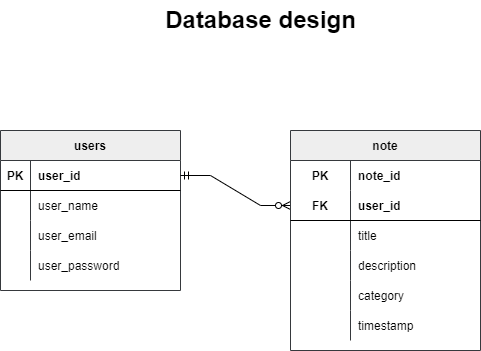

The diagram above was exported from draw.io. Its source (the exported page's mxGraphModel, read from the mxfile embedded in the PNG):
<mxGraphModel dx="780" dy="1112" grid="1" gridSize="10" guides="1" tooltips="1" connect="1" arrows="1" fold="1" page="1" pageScale="1" pageWidth="850" pageHeight="1100" math="0" shadow="0" extFonts="Permanent Marker^https://fonts.googleapis.com/css?family=Permanent+Marker">
  <root>
    <mxCell id="0" />
    <mxCell id="1" parent="0" />
    <mxCell id="HnucH2TP0dxUmkpKjv2v-7" value="users" style="shape=table;startSize=30;container=1;collapsible=1;childLayout=tableLayout;fixedRows=1;rowLines=0;fontStyle=1;align=center;resizeLast=1;rounded=0;shadow=0;sketch=0;swimlaneLine=1;fillColor=#eeeeee;strokeColor=#36393d;" vertex="1" parent="1">
      <mxGeometry x="50" y="320" width="180" height="160" as="geometry" />
    </mxCell>
    <mxCell id="HnucH2TP0dxUmkpKjv2v-8" value="" style="shape=tableRow;horizontal=0;startSize=0;swimlaneHead=0;swimlaneBody=0;fillColor=none;collapsible=0;dropTarget=0;points=[[0,0.5],[1,0.5]];portConstraint=eastwest;top=0;left=0;right=0;bottom=1;strokeColor=default;strokeWidth=1;" vertex="1" parent="HnucH2TP0dxUmkpKjv2v-7">
      <mxGeometry y="30" width="180" height="30" as="geometry" />
    </mxCell>
    <mxCell id="HnucH2TP0dxUmkpKjv2v-9" value="PK" style="shape=partialRectangle;connectable=0;fillColor=none;top=0;left=0;bottom=0;right=0;fontStyle=1;overflow=hidden;" vertex="1" parent="HnucH2TP0dxUmkpKjv2v-8">
      <mxGeometry width="30" height="30" as="geometry">
        <mxRectangle width="30" height="30" as="alternateBounds" />
      </mxGeometry>
    </mxCell>
    <mxCell id="HnucH2TP0dxUmkpKjv2v-10" value="user_id" style="shape=partialRectangle;connectable=0;fillColor=none;top=0;left=0;bottom=0;right=0;align=left;spacingLeft=6;fontStyle=1;overflow=hidden;" vertex="1" parent="HnucH2TP0dxUmkpKjv2v-8">
      <mxGeometry x="30" width="150" height="30" as="geometry">
        <mxRectangle width="150" height="30" as="alternateBounds" />
      </mxGeometry>
    </mxCell>
    <mxCell id="HnucH2TP0dxUmkpKjv2v-11" value="" style="shape=tableRow;horizontal=0;startSize=0;swimlaneHead=0;swimlaneBody=0;fillColor=none;collapsible=0;dropTarget=0;points=[[0,0.5],[1,0.5]];portConstraint=eastwest;top=0;left=0;right=0;bottom=0;" vertex="1" parent="HnucH2TP0dxUmkpKjv2v-7">
      <mxGeometry y="60" width="180" height="30" as="geometry" />
    </mxCell>
    <mxCell id="HnucH2TP0dxUmkpKjv2v-12" value="" style="shape=partialRectangle;connectable=0;fillColor=none;top=0;left=0;bottom=0;right=0;editable=1;overflow=hidden;" vertex="1" parent="HnucH2TP0dxUmkpKjv2v-11">
      <mxGeometry width="30" height="30" as="geometry">
        <mxRectangle width="30" height="30" as="alternateBounds" />
      </mxGeometry>
    </mxCell>
    <mxCell id="HnucH2TP0dxUmkpKjv2v-13" value="user_name        " style="shape=partialRectangle;connectable=0;fillColor=none;top=0;left=0;bottom=0;right=0;align=left;spacingLeft=6;overflow=hidden;" vertex="1" parent="HnucH2TP0dxUmkpKjv2v-11">
      <mxGeometry x="30" width="150" height="30" as="geometry">
        <mxRectangle width="150" height="30" as="alternateBounds" />
      </mxGeometry>
    </mxCell>
    <mxCell id="HnucH2TP0dxUmkpKjv2v-14" value="" style="shape=tableRow;horizontal=0;startSize=0;swimlaneHead=0;swimlaneBody=0;fillColor=none;collapsible=0;dropTarget=0;points=[[0,0.5],[1,0.5]];portConstraint=eastwest;top=0;left=0;right=0;bottom=0;" vertex="1" parent="HnucH2TP0dxUmkpKjv2v-7">
      <mxGeometry y="90" width="180" height="30" as="geometry" />
    </mxCell>
    <mxCell id="HnucH2TP0dxUmkpKjv2v-15" value="" style="shape=partialRectangle;connectable=0;fillColor=none;top=0;left=0;bottom=0;right=0;editable=1;overflow=hidden;" vertex="1" parent="HnucH2TP0dxUmkpKjv2v-14">
      <mxGeometry width="30" height="30" as="geometry">
        <mxRectangle width="30" height="30" as="alternateBounds" />
      </mxGeometry>
    </mxCell>
    <mxCell id="HnucH2TP0dxUmkpKjv2v-16" value="user_email" style="shape=partialRectangle;connectable=0;fillColor=none;top=0;left=0;bottom=0;right=0;align=left;spacingLeft=6;overflow=hidden;" vertex="1" parent="HnucH2TP0dxUmkpKjv2v-14">
      <mxGeometry x="30" width="150" height="30" as="geometry">
        <mxRectangle width="150" height="30" as="alternateBounds" />
      </mxGeometry>
    </mxCell>
    <mxCell id="HnucH2TP0dxUmkpKjv2v-17" value="" style="shape=tableRow;horizontal=0;startSize=0;swimlaneHead=0;swimlaneBody=0;fillColor=none;collapsible=0;dropTarget=0;points=[[0,0.5],[1,0.5]];portConstraint=eastwest;top=0;left=0;right=0;bottom=0;" vertex="1" parent="HnucH2TP0dxUmkpKjv2v-7">
      <mxGeometry y="120" width="180" height="30" as="geometry" />
    </mxCell>
    <mxCell id="HnucH2TP0dxUmkpKjv2v-18" value="" style="shape=partialRectangle;connectable=0;fillColor=none;top=0;left=0;bottom=0;right=0;editable=1;overflow=hidden;" vertex="1" parent="HnucH2TP0dxUmkpKjv2v-17">
      <mxGeometry width="30" height="30" as="geometry">
        <mxRectangle width="30" height="30" as="alternateBounds" />
      </mxGeometry>
    </mxCell>
    <mxCell id="HnucH2TP0dxUmkpKjv2v-19" value="user_password" style="shape=partialRectangle;connectable=0;fillColor=none;top=0;left=0;bottom=0;right=0;align=left;spacingLeft=6;overflow=hidden;" vertex="1" parent="HnucH2TP0dxUmkpKjv2v-17">
      <mxGeometry x="30" width="150" height="30" as="geometry">
        <mxRectangle width="150" height="30" as="alternateBounds" />
      </mxGeometry>
    </mxCell>
    <mxCell id="HnucH2TP0dxUmkpKjv2v-34" value="Database design" style="text;strokeColor=none;fillColor=none;html=1;fontSize=24;fontStyle=1;verticalAlign=middle;align=center;" vertex="1" parent="1">
      <mxGeometry x="150" y="190" width="320" height="40" as="geometry" />
    </mxCell>
    <mxCell id="HnucH2TP0dxUmkpKjv2v-40" value="" style="edgeStyle=entityRelationEdgeStyle;fontSize=12;html=1;endArrow=ERzeroToMany;startArrow=ERmandOne;rounded=0;exitX=1;exitY=0.5;exitDx=0;exitDy=0;" edge="1" parent="1" source="HnucH2TP0dxUmkpKjv2v-8" target="HnucH2TP0dxUmkpKjv2v-45">
      <mxGeometry width="100" height="100" relative="1" as="geometry">
        <mxPoint x="260" y="380" as="sourcePoint" />
        <mxPoint x="390" y="370" as="targetPoint" />
      </mxGeometry>
    </mxCell>
    <mxCell id="HnucH2TP0dxUmkpKjv2v-41" value="note" style="shape=table;startSize=30;container=1;collapsible=1;childLayout=tableLayout;fixedRows=1;rowLines=0;fontStyle=1;align=center;resizeLast=1;rounded=0;shadow=0;sketch=0;strokeColor=#36393d;strokeWidth=1;fillColor=#eeeeee;" vertex="1" parent="1">
      <mxGeometry x="340" y="320" width="190" height="220" as="geometry" />
    </mxCell>
    <mxCell id="HnucH2TP0dxUmkpKjv2v-42" value="" style="shape=tableRow;horizontal=0;startSize=0;swimlaneHead=0;swimlaneBody=0;fillColor=none;collapsible=0;dropTarget=0;points=[[0,0.5],[1,0.5]];portConstraint=eastwest;top=0;left=0;right=0;bottom=0;rounded=0;shadow=0;sketch=0;strokeColor=default;strokeWidth=1;swimlaneLine=1;" vertex="1" parent="HnucH2TP0dxUmkpKjv2v-41">
      <mxGeometry y="30" width="190" height="30" as="geometry" />
    </mxCell>
    <mxCell id="HnucH2TP0dxUmkpKjv2v-43" value="PK" style="shape=partialRectangle;connectable=0;fillColor=none;top=0;left=0;bottom=0;right=0;fontStyle=1;overflow=hidden;rounded=0;shadow=0;sketch=0;strokeColor=default;strokeWidth=1;" vertex="1" parent="HnucH2TP0dxUmkpKjv2v-42">
      <mxGeometry width="60" height="30" as="geometry">
        <mxRectangle width="60" height="30" as="alternateBounds" />
      </mxGeometry>
    </mxCell>
    <mxCell id="HnucH2TP0dxUmkpKjv2v-44" value="note_id" style="shape=partialRectangle;connectable=0;fillColor=none;top=0;left=0;bottom=0;right=0;align=left;spacingLeft=6;fontStyle=1;overflow=hidden;rounded=0;shadow=0;sketch=0;strokeColor=default;strokeWidth=1;" vertex="1" parent="HnucH2TP0dxUmkpKjv2v-42">
      <mxGeometry x="60" width="130" height="30" as="geometry">
        <mxRectangle width="130" height="30" as="alternateBounds" />
      </mxGeometry>
    </mxCell>
    <mxCell id="HnucH2TP0dxUmkpKjv2v-45" value="" style="shape=tableRow;horizontal=0;startSize=0;swimlaneHead=0;swimlaneBody=0;fillColor=none;collapsible=0;dropTarget=0;points=[[0,0.5],[1,0.5]];portConstraint=eastwest;top=0;left=0;right=0;bottom=1;rounded=0;shadow=0;sketch=0;strokeColor=default;strokeWidth=1;" vertex="1" parent="HnucH2TP0dxUmkpKjv2v-41">
      <mxGeometry y="60" width="190" height="30" as="geometry" />
    </mxCell>
    <mxCell id="HnucH2TP0dxUmkpKjv2v-46" value="FK" style="shape=partialRectangle;connectable=0;fillColor=none;top=0;left=0;bottom=0;right=0;fontStyle=1;overflow=hidden;rounded=0;shadow=0;sketch=0;strokeColor=default;strokeWidth=1;" vertex="1" parent="HnucH2TP0dxUmkpKjv2v-45">
      <mxGeometry width="60" height="30" as="geometry">
        <mxRectangle width="60" height="30" as="alternateBounds" />
      </mxGeometry>
    </mxCell>
    <mxCell id="HnucH2TP0dxUmkpKjv2v-47" value="user_id" style="shape=partialRectangle;connectable=0;fillColor=none;top=0;left=0;bottom=0;right=0;align=left;spacingLeft=6;fontStyle=1;overflow=hidden;rounded=0;shadow=0;sketch=0;strokeColor=default;strokeWidth=1;" vertex="1" parent="HnucH2TP0dxUmkpKjv2v-45">
      <mxGeometry x="60" width="130" height="30" as="geometry">
        <mxRectangle width="130" height="30" as="alternateBounds" />
      </mxGeometry>
    </mxCell>
    <mxCell id="HnucH2TP0dxUmkpKjv2v-48" value="" style="shape=tableRow;horizontal=0;startSize=0;swimlaneHead=0;swimlaneBody=0;fillColor=none;collapsible=0;dropTarget=0;points=[[0,0.5],[1,0.5]];portConstraint=eastwest;top=0;left=0;right=0;bottom=0;rounded=0;shadow=0;sketch=0;strokeColor=default;strokeWidth=1;" vertex="1" parent="HnucH2TP0dxUmkpKjv2v-41">
      <mxGeometry y="90" width="190" height="30" as="geometry" />
    </mxCell>
    <mxCell id="HnucH2TP0dxUmkpKjv2v-49" value="" style="shape=partialRectangle;connectable=0;fillColor=none;top=0;left=0;bottom=0;right=0;editable=1;overflow=hidden;rounded=0;shadow=0;sketch=0;strokeColor=default;strokeWidth=1;" vertex="1" parent="HnucH2TP0dxUmkpKjv2v-48">
      <mxGeometry width="60" height="30" as="geometry">
        <mxRectangle width="60" height="30" as="alternateBounds" />
      </mxGeometry>
    </mxCell>
    <mxCell id="HnucH2TP0dxUmkpKjv2v-50" value="title" style="shape=partialRectangle;connectable=0;fillColor=none;top=0;left=0;bottom=0;right=0;align=left;spacingLeft=6;overflow=hidden;rounded=0;shadow=0;sketch=0;strokeColor=default;strokeWidth=1;" vertex="1" parent="HnucH2TP0dxUmkpKjv2v-48">
      <mxGeometry x="60" width="130" height="30" as="geometry">
        <mxRectangle width="130" height="30" as="alternateBounds" />
      </mxGeometry>
    </mxCell>
    <mxCell id="HnucH2TP0dxUmkpKjv2v-51" value="" style="shape=tableRow;horizontal=0;startSize=0;swimlaneHead=0;swimlaneBody=0;fillColor=none;collapsible=0;dropTarget=0;points=[[0,0.5],[1,0.5]];portConstraint=eastwest;top=0;left=0;right=0;bottom=0;rounded=0;shadow=0;sketch=0;strokeColor=default;strokeWidth=1;" vertex="1" parent="HnucH2TP0dxUmkpKjv2v-41">
      <mxGeometry y="120" width="190" height="30" as="geometry" />
    </mxCell>
    <mxCell id="HnucH2TP0dxUmkpKjv2v-52" value="" style="shape=partialRectangle;connectable=0;fillColor=none;top=0;left=0;bottom=0;right=0;editable=1;overflow=hidden;rounded=0;shadow=0;sketch=0;strokeColor=default;strokeWidth=1;" vertex="1" parent="HnucH2TP0dxUmkpKjv2v-51">
      <mxGeometry width="60" height="30" as="geometry">
        <mxRectangle width="60" height="30" as="alternateBounds" />
      </mxGeometry>
    </mxCell>
    <mxCell id="HnucH2TP0dxUmkpKjv2v-53" value="description" style="shape=partialRectangle;connectable=0;fillColor=none;top=0;left=0;bottom=0;right=0;align=left;spacingLeft=6;overflow=hidden;rounded=0;shadow=0;sketch=0;strokeColor=default;strokeWidth=1;" vertex="1" parent="HnucH2TP0dxUmkpKjv2v-51">
      <mxGeometry x="60" width="130" height="30" as="geometry">
        <mxRectangle width="130" height="30" as="alternateBounds" />
      </mxGeometry>
    </mxCell>
    <mxCell id="HnucH2TP0dxUmkpKjv2v-58" value="" style="shape=tableRow;horizontal=0;startSize=0;swimlaneHead=0;swimlaneBody=0;fillColor=none;collapsible=0;dropTarget=0;points=[[0,0.5],[1,0.5]];portConstraint=eastwest;top=0;left=0;right=0;bottom=0;rounded=0;shadow=0;sketch=0;strokeColor=default;strokeWidth=1;" vertex="1" parent="HnucH2TP0dxUmkpKjv2v-41">
      <mxGeometry y="150" width="190" height="30" as="geometry" />
    </mxCell>
    <mxCell id="HnucH2TP0dxUmkpKjv2v-59" value="" style="shape=partialRectangle;connectable=0;fillColor=none;top=0;left=0;bottom=0;right=0;editable=1;overflow=hidden;rounded=0;shadow=0;sketch=0;strokeColor=default;strokeWidth=1;" vertex="1" parent="HnucH2TP0dxUmkpKjv2v-58">
      <mxGeometry width="60" height="30" as="geometry">
        <mxRectangle width="60" height="30" as="alternateBounds" />
      </mxGeometry>
    </mxCell>
    <mxCell id="HnucH2TP0dxUmkpKjv2v-60" value="category" style="shape=partialRectangle;connectable=0;fillColor=none;top=0;left=0;bottom=0;right=0;align=left;spacingLeft=6;overflow=hidden;rounded=0;shadow=0;sketch=0;strokeColor=default;strokeWidth=1;" vertex="1" parent="HnucH2TP0dxUmkpKjv2v-58">
      <mxGeometry x="60" width="130" height="30" as="geometry">
        <mxRectangle width="130" height="30" as="alternateBounds" />
      </mxGeometry>
    </mxCell>
    <mxCell id="HnucH2TP0dxUmkpKjv2v-61" value="" style="shape=tableRow;horizontal=0;startSize=0;swimlaneHead=0;swimlaneBody=0;fillColor=none;collapsible=0;dropTarget=0;points=[[0,0.5],[1,0.5]];portConstraint=eastwest;top=0;left=0;right=0;bottom=0;rounded=0;shadow=0;sketch=0;strokeColor=default;strokeWidth=1;" vertex="1" parent="HnucH2TP0dxUmkpKjv2v-41">
      <mxGeometry y="180" width="190" height="30" as="geometry" />
    </mxCell>
    <mxCell id="HnucH2TP0dxUmkpKjv2v-62" value="" style="shape=partialRectangle;connectable=0;fillColor=none;top=0;left=0;bottom=0;right=0;editable=1;overflow=hidden;rounded=0;shadow=0;sketch=0;strokeColor=default;strokeWidth=1;" vertex="1" parent="HnucH2TP0dxUmkpKjv2v-61">
      <mxGeometry width="60" height="30" as="geometry">
        <mxRectangle width="60" height="30" as="alternateBounds" />
      </mxGeometry>
    </mxCell>
    <mxCell id="HnucH2TP0dxUmkpKjv2v-63" value="timestamp" style="shape=partialRectangle;connectable=0;fillColor=none;top=0;left=0;bottom=0;right=0;align=left;spacingLeft=6;overflow=hidden;rounded=0;shadow=0;sketch=0;strokeColor=default;strokeWidth=1;" vertex="1" parent="HnucH2TP0dxUmkpKjv2v-61">
      <mxGeometry x="60" width="130" height="30" as="geometry">
        <mxRectangle width="130" height="30" as="alternateBounds" />
      </mxGeometry>
    </mxCell>
  </root>
</mxGraphModel>